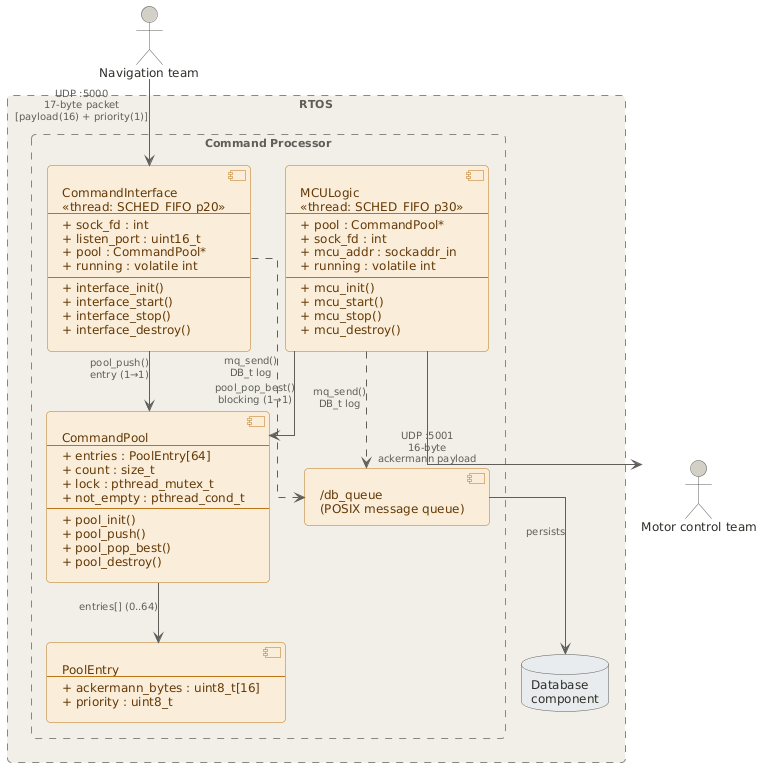

The diagram above was rendered by PlantUML. Its source (embedded in the PNG):
@startuml
skinparam defaultFontName Arial
skinparam defaultFontSize 12
skinparam roundcorner 8
skinparam shadowing false
skinparam linetype ortho

skinparam component {
    BackgroundColor #FAEEDA
    BorderColor #BA7517
    FontColor #633806
}

skinparam rectangle {
    BackgroundColor #F1EFE8
    BorderColor #888780
    BorderStyle dashed
    FontColor #5F5E5A
    FontSize 11
}

skinparam actor {
    BackgroundColor #D3D1C7
    BorderColor #5F5E5A
    FontColor #2C2C2A
}

skinparam database {
    BackgroundColor #E8ECEF
    BorderColor #5F5E5A
    FontColor #2C2C2A
}

skinparam arrow {
    Color #5F5E5A
    FontColor #5F5E5A
    FontSize 10
}

' External actors
actor "Navigation team" as NAV
actor "Motor control team" as MCU_EXT


' RTOS boundary
rectangle "RTOS" {
rectangle "Command Processor" {

    component "CommandInterface\n<<thread: SCHED_FIFO p20>>\n--\n+ sock_fd : int\n+ listen_port : uint16_t\n+ pool : CommandPool*\n+ running : volatile int\n--\n+ interface_init()\n+ interface_start()\n+ interface_stop()\n+ interface_destroy()" as CI

    component "CommandPool\n--\n+ entries : PoolEntry[64]\n+ count : size_t\n+ lock : pthread_mutex_t\n+ not_empty : pthread_cond_t\n--\n+ pool_init()\n+ pool_push()\n+ pool_pop_best()\n+ pool_destroy()" as CP

    component "MCULogic\n<<thread: SCHED_FIFO p30>>\n--\n+ pool : CommandPool*\n+ sock_fd : int\n+ mcu_addr : sockaddr_in\n+ running : volatile int\n--\n+ mcu_init()\n+ mcu_start()\n+ mcu_stop()\n+ mcu_destroy()" as MCU

    component "PoolEntry\n--\n+ ackermann_bytes : uint8_t[16]\n+ priority : uint8_t" as PE

    component "/db_queue\n(POSIX message queue)" as MQ
    }
    
    database "Database\ncomponent" as DB
}

' Internal relationships
CI --> CP : pool_push()\nentry (1→1)
MCU --> CP : pool_pop_best()\nblocking (1→1)
CP --> PE : entries[] (0..64)

CI ..> MQ : mq_send()\nDB_t log
MCU ..> MQ : mq_send()\nDB_t log
MQ --> DB : persists

' External relationships
NAV --> CI : UDP :5000\n17-byte packet\n[payload(16) + priority(1)]
MCU --> MCU_EXT : UDP :5001\n16-byte\nackermann payload
@enduml